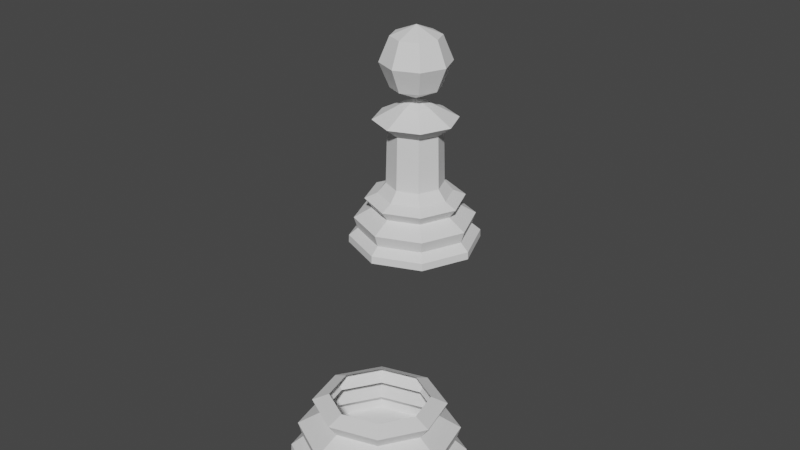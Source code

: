 # Source: PieceBase.blend  (saved by Blender 2.82.7; exported with 4.5.12 LTS)
import bpy
from mathutils import Matrix  # noqa: F401  (used for matrix-valued properties, if any)

bpy.ops.wm.read_factory_settings(use_empty=True)
scene = bpy.context.scene
scene.name = 'Scene'

# ---- collections
col_piece_base = bpy.data.collections.new('Piece_Base'); scene.collection.children.link(col_piece_base)
col_piece_pawn = bpy.data.collections.new('Piece_Pawn'); scene.collection.children.link(col_piece_pawn)

# ---- world
world_world = bpy.data.worlds.new('World'); scene.world = world_world
world_world.use_nodes = True; world_world.node_tree.nodes.clear()
_N = world_world.node_tree.nodes; _L = world_world.node_tree.links
n0 = _N.new('ShaderNodeOutputWorld'); n0.name = 'World Output'; n0.location = (300, 300)
n1 = _N.new('ShaderNodeBackground'); n1.name = 'Background'; n1.location = (10, 300)
n1.inputs[0].default_value = (0.05088, 0.05088, 0.05088, 1.0)
_L.new(n1.outputs[0], n0.inputs[0])
n0.is_active_output = True
world_world.color = (0.05088, 0.05088, 0.05088)
world_world.use_sun_shadow = False
world_world.sun_shadow_jitter_overblur = 0.0

# ---- meshes
me_base = bpy.data.meshes.new('Base')
me_base.from_pydata([(-2.384e-07, 1.068, -0.4321), (0.7555, 0.7555, -0.4321), (1.068, -2.384e-07, -0.4321), (0.7555, -0.7555, -0.4321), (-2.384e-07, -1.068, -0.4321), (-0.7555, -0.7555, -0.4321), (-1.068, -1.788e-07, -0.4321), (-0.7555, 0.7555, -0.4321), (-2.384e-07, 0.9217, -0.1882), (0.6517, 0.6517, -0.1882), (0.9217, -2.384e-07, -0.1882), (0.6517, -0.6517, -0.1882), (-2.384e-07, -0.9217, -0.1882), (-0.6517, -0.6517, -0.1882), (-0.9217, -1.788e-07, -0.1882), (-0.6517, 0.6517, -0.1882), (0.7526, 0.7526, -0.3101), (1.064, -2.384e-07, -0.3101), (0.7526, -0.7526, -0.3101), (-2.384e-07, -1.064, -0.3101), (-0.7526, -0.7526, -0.3101), (-1.064, -1.788e-07, -0.3101), (-0.7526, 0.7526, -0.3101), (-2.384e-07, 1.064, -0.3101), (-2.384e-07, 0.9809, 0.001993), (0.6936, 0.6936, 0.001993), (0.9809, -2.384e-07, 0.001993), (0.6936, -0.6936, 0.001993), (-2.384e-07, -0.9809, 0.001993), (-0.6936, -0.6936, 0.001993), (-0.9809, -1.788e-07, 0.001993), (-0.6936, 0.6936, 0.001993), (-2.384e-07, 0.6864, 0.1731), (0.4854, 0.4854, 0.1731), (0.6864, -2.384e-07, 0.1731), (0.4854, -0.4854, 0.1731), (-2.384e-07, -0.6864, 0.1731), (-0.4854, -0.4854, 0.1731), (-0.6864, -1.788e-07, 0.1731), (-0.4854, 0.4854, 0.1731), (-2.384e-07, 0.8076, 0.3349), (0.571, 0.571, 0.3349), (0.8076, -2.384e-07, 0.3349), (0.571, -0.571, 0.3349), (-2.384e-07, -0.8076, 0.3349), (-0.571, -0.571, 0.3349), (-0.8076, -1.788e-07, 0.3349), (-0.571, 0.571, 0.3349), (-2.384e-07, 0.6059, 0.4204), (0.4284, 0.4284, 0.4204), (0.6059, -1.788e-07, 0.4204), (0.4284, -0.4284, 0.4204), (-2.384e-07, -0.6059, 0.4204), (-0.4284, -0.4284, 0.4204), (-0.6059, -1.788e-07, 0.4204), (-0.4284, 0.4284, 0.4204)], [], [(0, 1, 2, 3, 4, 5, 6, 7), (22, 15, 8, 23), (21, 14, 15, 22), (20, 13, 14, 21), (19, 12, 13, 20), (18, 11, 12, 19), (17, 10, 11, 18), (16, 9, 10, 17), (23, 8, 9, 16), (0, 23, 16, 1), (1, 16, 17, 2), (2, 17, 18, 3), (3, 18, 19, 4), (4, 19, 20, 5), (5, 20, 21, 6), (6, 21, 22, 7), (7, 22, 23, 0), (15, 31, 24, 8), (14, 30, 31, 15), (13, 29, 30, 14), (12, 28, 29, 13), (11, 27, 28, 12), (10, 26, 27, 11), (9, 25, 26, 10), (8, 24, 25, 9), (31, 39, 32, 24), (30, 38, 39, 31), (29, 37, 38, 30), (28, 36, 37, 29), (27, 35, 36, 28), (26, 34, 35, 27), (25, 33, 34, 26), (24, 32, 33, 25), (39, 47, 40, 32), (38, 46, 47, 39), (37, 45, 46, 38), (36, 44, 45, 37), (35, 43, 44, 36), (34, 42, 43, 35), (33, 41, 42, 34), (32, 40, 41, 33), (47, 55, 48, 40), (46, 54, 55, 47), (45, 53, 54, 46), (44, 52, 53, 45), (43, 51, 52, 44), (42, 50, 51, 43), (41, 49, 50, 42), (40, 48, 49, 41)])
_uv = me_base.uv_layers.new(name='UVMap')
_uv.uv.foreach_set('vector', [0.75, 0.49, 0.9197, 0.4197, 0.99, 0.25, 0.9197, 0.08029, 0.75, 0.01, 0.5803, 0.08029, 0.51, 0.25, 0.5803, 0.4197, 0.125, 0.5596, 0.125, 0.6192, 0.0, 0.6192, 0.0, 0.5596, 0.25, 0.5596, 0.25, 0.6192, 0.125, 0.6192, 0.125, 0.5596, 0.375, 0.5596, 0.375, 0.6192, 0.25, 0.6192, 0.25, 0.5596, 0.5, 0.5596, 0.5, 0.6192, 0.375, 0.6192, 0.375, 0.5596, 0.625, 0.5596, 0.625, 0.6192, 0.5, 0.6192, 0.5, 0.5596, 0.75, 0.5596, 0.75, 0.6192, 0.625, 0.6192, 0.625, 0.5596, 0.875, 0.5596, 0.875, 0.6192, 0.75, 0.6192, 0.75, 0.5596, 1.0, 0.5596, 1.0, 0.6192, 0.875, 0.6192, 0.875, 0.5596, 1.0, 0.5, 1.0, 0.5596, 0.875, 0.5596, 0.875, 0.5, 0.875, 0.5, 0.875, 0.5596, 0.75, 0.5596, 0.75, 0.5, 0.75, 0.5, 0.75, 0.5596, 0.625, 0.5596, 0.625, 0.5, 0.625, 0.5, 0.625, 0.5596, 0.5, 0.5596, 0.5, 0.5, 0.5, 0.5, 0.5, 0.5596, 0.375, 0.5596, 0.375, 0.5, 0.375, 0.5, 0.375, 0.5596, 0.25, 0.5596, 0.25, 0.5, 0.25, 0.5, 0.25, 0.5596, 0.125, 0.5596, 0.125, 0.5, 0.125, 0.5, 0.125, 0.5596, 0.0, 0.5596, 0.0, 0.5, 0.125, 0.6192, 0.125, 0.712, 0.0, 0.712, 0.0, 0.6192, 0.25, 0.6192, 0.25, 0.712, 0.125, 0.712, 0.125, 0.6192, 0.375, 0.6192, 0.375, 0.712, 0.25, 0.712, 0.25, 0.6192, 0.5, 0.6192, 0.5, 0.712, 0.375, 0.712, 0.375, 0.6192, 0.625, 0.6192, 0.625, 0.712, 0.5, 0.712, 0.5, 0.6192, 0.75, 0.6192, 0.75, 0.712, 0.625, 0.712, 0.625, 0.6192, 0.875, 0.6192, 0.875, 0.712, 0.75, 0.712, 0.75, 0.6192, 1.0, 0.6192, 1.0, 0.712, 0.875, 0.712, 0.875, 0.6192, 0.125, 0.712, 0.125, 0.7956, 0.0, 0.7956, 0.0, 0.712, 0.25, 0.712, 0.25, 0.7956, 0.125, 0.7956, 0.125, 0.712, 0.375, 0.712, 0.375, 0.7956, 0.25, 0.7956, 0.25, 0.712, 0.5, 0.712, 0.5, 0.7956, 0.375, 0.7956, 0.375, 0.712, 0.625, 0.712, 0.625, 0.7956, 0.5, 0.7956, 0.5, 0.712, 0.75, 0.712, 0.75, 0.7956, 0.625, 0.7956, 0.625, 0.712, 0.875, 0.712, 0.875, 0.7956, 0.75, 0.7956, 0.75, 0.712, 1.0, 0.712, 1.0, 0.7956, 0.875, 0.7956, 0.875, 0.712, 0.125, 0.7956, 0.125, 0.8978, 0.0, 0.8978, 0.0, 0.7956, 0.25, 0.7956, 0.25, 0.8978, 0.125, 0.8978, 0.125, 0.7956, 0.375, 0.7956, 0.375, 0.8978, 0.25, 0.8978, 0.25, 0.7956, 0.5, 0.7956, 0.5, 0.8978, 0.375, 0.8978, 0.375, 0.7956, 0.625, 0.7956, 0.625, 0.8978, 0.5, 0.8978, 0.5, 0.7956, 0.75, 0.7956, 0.75, 0.8978, 0.625, 0.8978, 0.625, 0.7956, 0.875, 0.7956, 0.875, 0.8978, 0.75, 0.8978, 0.75, 0.7956, 1.0, 0.7956, 1.0, 0.8978, 0.875, 0.8978, 0.875, 0.7956, 0.125, 0.8978, 0.125, 0.9319, 0.0, 0.9319, 0.0, 0.8978, 0.25, 0.8978, 0.25, 0.9319, 0.125, 0.9319, 0.125, 0.8978, 0.375, 0.8978, 0.375, 0.9319, 0.25, 0.9319, 0.25, 0.8978, 0.5, 0.8978, 0.5, 0.9319, 0.375, 0.9319, 0.375, 0.8978, 0.625, 0.8978, 0.625, 0.9319, 0.5, 0.9319, 0.5, 0.8978, 0.75, 0.8978, 0.75, 0.9319, 0.625, 0.9319, 0.625, 0.8978, 0.875, 0.8978, 0.875, 0.9319, 0.75, 0.9319, 0.75, 0.8978, 1.0, 0.8978, 1.0, 0.9319, 0.875, 0.9319, 0.875, 0.8978])
me_base.use_remesh_fix_poles = True
me_base.use_remesh_preserve_attributes = False
me_base.use_mirror_vertex_groups = False
me_base.update()
me_cylinder_006 = bpy.data.meshes.new('Cylinder.006')
me_cylinder_006.from_pydata([(2.558e-09, 1.068, -0.05), (-1.995e-08, 0.4661, 0.9736), (0.7555, 0.7555, -0.05), (0.3296, 0.3296, 0.9736), (1.068, -4.607e-08, -0.05), (0.4661, -2.236e-08, 0.9736), (0.7555, -0.7555, -0.05), (0.3296, -0.3296, 0.9736), (-9.085e-08, -1.068, -0.05), (-6.07e-08, -0.4661, 0.9736), (-0.7555, -0.7555, -0.05), (-0.3296, -0.3296, 0.9736), (-1.068, 1.338e-08, -0.05), (-0.4661, 3.569e-09, 0.9736), (-0.7555, 0.7555, -0.05), (-0.3296, 0.3296, 0.9736), (-5.346e-09, 0.9217, 0.194), (0.6517, 0.6517, 0.194), (0.9217, -4.463e-08, 0.194), (0.6517, -0.6517, 0.194), (-8.592e-08, -0.9217, 0.194), (-0.6517, -0.6517, 0.194), (-0.9217, 6.646e-09, 0.194), (-0.6517, 0.6517, 0.194), (0.7526, 0.7526, 0.07198), (1.064, -4.701e-08, 0.07198), (0.7526, -0.7526, 0.07198), (-9.422e-08, -1.064, 0.07198), (-0.7526, -0.7526, 0.07198), (-1.064, 1.221e-08, 0.07198), (-0.7526, 0.7526, 0.07198), (-1.168e-09, 1.064, 0.07198), (-3.417e-09, 0.9809, 0.3841), (0.6936, 0.6936, 0.3841), (0.9809, -4.591e-08, 0.3841), (0.6936, -0.6936, 0.3841), (-8.917e-08, -0.9809, 0.3841), (-0.6936, -0.6936, 0.3841), (-0.9809, 8.669e-09, 0.3841), (-0.6936, 0.6936, 0.3841), (-3.582e-09, 0.6864, 0.5553), (0.4854, 0.4854, 0.5553), (0.6864, -3.433e-08, 0.5553), (0.4854, -0.4854, 0.5553), (-6.359e-08, -0.6864, 0.5553), (-0.4854, -0.4854, 0.5553), (-0.6864, 3.858e-09, 0.5553), (-0.4854, 0.4854, 0.5553), (-1.545e-09, 0.8076, 0.717), (0.571, 0.571, 0.717), (0.8076, -3.867e-08, 0.717), (0.571, -0.571, 0.717), (-7.214e-08, -0.8076, 0.717), (-0.571, -0.571, 0.717), (-0.8076, 6.256e-09, 0.717), (-0.571, 0.571, 0.717), (-1.211e-08, 0.6059, 0.8026), (0.4284, 0.4284, 0.8026), (0.6059, -2.691e-08, 0.8026), (0.4284, -0.4284, 0.8026), (-6.508e-08, -0.6059, 0.8026), (-0.4284, -0.4284, 0.8026), (-0.6059, 6.798e-09, 0.8026), (-0.4284, 0.4284, 0.8026), (0.1856, 0.1856, 2.266), (-1.376e-07, 0.2624, 2.266), (0.2624, -1.666e-08, 2.266), (0.1856, -0.1856, 2.266), (-1.606e-07, -0.2624, 2.266), (-0.1856, -0.1856, 2.266), (-0.2624, -2.059e-09, 2.266), (-0.1856, 0.1856, 2.266), (0.4798, -0.4798, 2.043), (-1.526e-07, -0.6785, 2.043), (-0.6785, -2.481e-09, 2.043), (-0.4798, 0.4798, 2.043), (0.4798, 0.4798, 2.043), (0.6785, -4.023e-08, 2.043), (-0.4798, -0.4798, 2.043), (-9.327e-08, 0.6785, 2.043), (-1.31e-07, -0.4432, 1.857), (-0.3134, 0.3134, 1.857), (0.4432, -3.429e-08, 1.857), (-0.3134, -0.3134, 1.857), (-9.225e-08, 0.4432, 1.857), (0.3134, -0.3134, 1.857), (-0.4432, -9.632e-09, 1.857), (0.3134, 0.3134, 1.857), (-0.001203, 0.00186, 2.365), (0.2818, 0.288, 3.357), (0.3996, 0.4057, 2.955), (0.2818, 0.288, 2.553), (0.3996, 0.00372, 3.357), (0.5661, 0.00372, 2.955), (0.3996, 0.00372, 2.553), (0.2818, -0.2805, 3.357), (0.3996, -0.3983, 2.955), (0.2818, -0.2805, 2.553), (-0.002405, -0.3983, 3.357), (-0.002405, -0.5648, 2.955), (-0.002405, -0.3983, 2.553), (-0.002405, 0.00372, 3.523), (-0.2867, -0.2805, 3.357), (-0.4044, -0.3983, 2.955), (-0.2867, -0.2805, 2.553), (-0.4044, 0.00372, 3.357), (-0.5709, 0.00372, 2.955), (-0.4044, 0.00372, 2.553), (-0.2867, 0.288, 3.357), (-0.4044, 0.4057, 2.955), (-0.2867, 0.288, 2.553), (-0.002405, 0.4057, 3.357), (-0.002405, 0.5722, 2.955), (-0.002405, 0.4057, 2.553)], [], [(56, 1, 3, 57), (57, 3, 5, 58), (58, 5, 7, 59), (59, 7, 9, 60), (60, 9, 11, 61), (61, 11, 13, 62), (73, 72, 67, 68), (62, 13, 15, 63), (63, 15, 1, 56), (0, 2, 4, 6, 8, 10, 12, 14), (30, 23, 16, 31), (29, 22, 23, 30), (28, 21, 22, 29), (27, 20, 21, 28), (26, 19, 20, 27), (25, 18, 19, 26), (24, 17, 18, 25), (31, 16, 17, 24), (0, 31, 24, 2), (2, 24, 25, 4), (4, 25, 26, 6), (6, 26, 27, 8), (8, 27, 28, 10), (10, 28, 29, 12), (12, 29, 30, 14), (14, 30, 31, 0), (23, 39, 32, 16), (22, 38, 39, 23), (21, 37, 38, 22), (20, 36, 37, 21), (19, 35, 36, 20), (18, 34, 35, 19), (17, 33, 34, 18), (16, 32, 33, 17), (39, 47, 40, 32), (38, 46, 47, 39), (37, 45, 46, 38), (36, 44, 45, 37), (35, 43, 44, 36), (34, 42, 43, 35), (33, 41, 42, 34), (32, 40, 41, 33), (47, 55, 48, 40), (46, 54, 55, 47), (45, 53, 54, 46), (44, 52, 53, 45), (43, 51, 52, 44), (42, 50, 51, 43), (41, 49, 50, 42), (40, 48, 49, 41), (55, 63, 56, 48), (54, 62, 63, 55), (53, 61, 62, 54), (52, 60, 61, 53), (51, 59, 60, 52), (50, 58, 59, 51), (49, 57, 58, 50), (48, 56, 57, 49), (64, 65, 88), (75, 74, 70, 71), (77, 76, 64, 66), (78, 73, 68, 69), (79, 75, 71, 65), (76, 79, 65, 64), (72, 77, 66, 67), (74, 78, 69, 70), (86, 83, 78, 74), (85, 82, 77, 72), (87, 84, 79, 76), (84, 81, 75, 79), (83, 80, 73, 78), (82, 87, 76, 77), (81, 86, 74, 75), (80, 85, 72, 73), (9, 7, 85, 80), (15, 13, 86, 81), (5, 3, 87, 82), (11, 9, 80, 83), (1, 15, 81, 84), (3, 1, 84, 87), (7, 5, 82, 85), (13, 11, 83, 86), (65, 71, 88), (70, 69, 88), (68, 67, 88), (66, 64, 88), (71, 70, 88), (69, 68, 88), (67, 66, 88), (111, 101, 89), (88, 113, 91), (112, 111, 89, 90), (113, 112, 90, 91), (88, 91, 94), (90, 89, 92, 93), (91, 90, 93, 94), (89, 101, 92), (88, 94, 97), (93, 92, 95, 96), (94, 93, 96, 97), (92, 101, 95), (95, 101, 98), (88, 97, 100), (96, 95, 98, 99), (97, 96, 99, 100), (100, 99, 103, 104), (98, 101, 102), (88, 100, 104), (99, 98, 102, 103), (104, 103, 106, 107), (102, 101, 105), (88, 104, 107), (103, 102, 105, 106), (107, 106, 109, 110), (105, 101, 108), (88, 107, 110), (106, 105, 108, 109), (110, 109, 112, 113), (108, 101, 111), (88, 110, 113), (109, 108, 111, 112)])
_uv = me_cylinder_006.uv_layers.new(name='UVMap')
_uv.uv.foreach_set('vector', [1.0, 0.9319, 1.0, 1.0, 0.875, 1.0, 0.875, 0.9319, 0.875, 0.9319, 0.875, 1.0, 0.75, 1.0, 0.75, 0.9319, 0.75, 0.9319, 0.75, 1.0, 0.625, 1.0, 0.625, 0.9319, 0.625, 0.9319, 0.625, 1.0, 0.5, 1.0, 0.5, 0.9319, 0.5, 0.9319, 0.5, 1.0, 0.375, 1.0, 0.375, 0.9319, 0.375, 0.9319, 0.375, 1.0, 0.25, 1.0, 0.25, 0.9319, 0.5, 1.0, 0.625, 1.0, 0.625, 1.0, 0.5, 1.0, 0.25, 0.9319, 0.25, 1.0, 0.125, 1.0, 0.125, 0.9319, 0.125, 0.9319, 0.125, 1.0, 0.0, 1.0, 0.0, 0.9319, 0.75, 0.49, 0.9197, 0.4197, 0.99, 0.25, 0.9197, 0.08029, 0.75, 0.01, 0.5803, 0.08029, 0.51, 0.25, 0.5803, 0.4197, 0.125, 0.5596, 0.125, 0.6192, 0.0, 0.6192, 0.0, 0.5596, 0.25, 0.5596, 0.25, 0.6192, 0.125, 0.6192, 0.125, 0.5596, 0.375, 0.5596, 0.375, 0.6192, 0.25, 0.6192, 0.25, 0.5596, 0.5, 0.5596, 0.5, 0.6192, 0.375, 0.6192, 0.375, 0.5596, 0.625, 0.5596, 0.625, 0.6192, 0.5, 0.6192, 0.5, 0.5596, 0.75, 0.5596, 0.75, 0.6192, 0.625, 0.6192, 0.625, 0.5596, 0.875, 0.5596, 0.875, 0.6192, 0.75, 0.6192, 0.75, 0.5596, 1.0, 0.5596, 1.0, 0.6192, 0.875, 0.6192, 0.875, 0.5596, 1.0, 0.5, 1.0, 0.5596, 0.875, 0.5596, 0.875, 0.5, 0.875, 0.5, 0.875, 0.5596, 0.75, 0.5596, 0.75, 0.5, 0.75, 0.5, 0.75, 0.5596, 0.625, 0.5596, 0.625, 0.5, 0.625, 0.5, 0.625, 0.5596, 0.5, 0.5596, 0.5, 0.5, 0.5, 0.5, 0.5, 0.5596, 0.375, 0.5596, 0.375, 0.5, 0.375, 0.5, 0.375, 0.5596, 0.25, 0.5596, 0.25, 0.5, 0.25, 0.5, 0.25, 0.5596, 0.125, 0.5596, 0.125, 0.5, 0.125, 0.5, 0.125, 0.5596, 0.0, 0.5596, 0.0, 0.5, 0.125, 0.6192, 0.125, 0.712, 0.0, 0.712, 0.0, 0.6192, 0.25, 0.6192, 0.25, 0.712, 0.125, 0.712, 0.125, 0.6192, 0.375, 0.6192, 0.375, 0.712, 0.25, 0.712, 0.25, 0.6192, 0.5, 0.6192, 0.5, 0.712, 0.375, 0.712, 0.375, 0.6192, 0.625, 0.6192, 0.625, 0.712, 0.5, 0.712, 0.5, 0.6192, 0.75, 0.6192, 0.75, 0.712, 0.625, 0.712, 0.625, 0.6192, 0.875, 0.6192, 0.875, 0.712, 0.75, 0.712, 0.75, 0.6192, 1.0, 0.6192, 1.0, 0.712, 0.875, 0.712, 0.875, 0.6192, 0.125, 0.712, 0.125, 0.7956, 0.0, 0.7956, 0.0, 0.712, 0.25, 0.712, 0.25, 0.7956, 0.125, 0.7956, 0.125, 0.712, 0.375, 0.712, 0.375, 0.7956, 0.25, 0.7956, 0.25, 0.712, 0.5, 0.712, 0.5, 0.7956, 0.375, 0.7956, 0.375, 0.712, 0.625, 0.712, 0.625, 0.7956, 0.5, 0.7956, 0.5, 0.712, 0.75, 0.712, 0.75, 0.7956, 0.625, 0.7956, 0.625, 0.712, 0.875, 0.712, 0.875, 0.7956, 0.75, 0.7956, 0.75, 0.712, 1.0, 0.712, 1.0, 0.7956, 0.875, 0.7956, 0.875, 0.712, 0.125, 0.7956, 0.125, 0.8978, 0.0, 0.8978, 0.0, 0.7956, 0.25, 0.7956, 0.25, 0.8978, 0.125, 0.8978, 0.125, 0.7956, 0.375, 0.7956, 0.375, 0.8978, 0.25, 0.8978, 0.25, 0.7956, 0.5, 0.7956, 0.5, 0.8978, 0.375, 0.8978, 0.375, 0.7956, 0.625, 0.7956, 0.625, 0.8978, 0.5, 0.8978, 0.5, 0.7956, 0.75, 0.7956, 0.75, 0.8978, 0.625, 0.8978, 0.625, 0.7956, 0.875, 0.7956, 0.875, 0.8978, 0.75, 0.8978, 0.75, 0.7956, 1.0, 0.7956, 1.0, 0.8978, 0.875, 0.8978, 0.875, 0.7956, 0.125, 0.8978, 0.125, 0.9319, 0.0, 0.9319, 0.0, 0.8978, 0.25, 0.8978, 0.25, 0.9319, 0.125, 0.9319, 0.125, 0.8978, 0.375, 0.8978, 0.375, 0.9319, 0.25, 0.9319, 0.25, 0.8978, 0.5, 0.8978, 0.5, 0.9319, 0.375, 0.9319, 0.375, 0.8978, 0.625, 0.8978, 0.625, 0.9319, 0.5, 0.9319, 0.5, 0.8978, 0.75, 0.8978, 0.75, 0.9319, 0.625, 0.9319, 0.625, 0.8978, 0.875, 0.8978, 0.875, 0.9319, 0.75, 0.9319, 0.75, 0.8978, 1.0, 0.8978, 1.0, 0.9319, 0.875, 0.9319, 0.875, 0.8978, 0.875, 1.0, 1.0, 1.0, 0.875, 1.0, 0.125, 1.0, 0.25, 1.0, 0.25, 1.0, 0.125, 1.0, 0.75, 1.0, 0.875, 1.0, 0.875, 1.0, 0.75, 1.0, 0.375, 1.0, 0.5, 1.0, 0.5, 1.0, 0.375, 1.0, 0.0, 1.0, 0.125, 1.0, 0.125, 1.0, 0.0, 1.0, 0.875, 1.0, 1.0, 1.0, 1.0, 1.0, 0.875, 1.0, 0.625, 1.0, 0.75, 1.0, 0.75, 1.0, 0.625, 1.0, 0.25, 1.0, 0.375, 1.0, 0.375, 1.0, 0.25, 1.0, 0.25, 1.0, 0.375, 1.0, 0.375, 1.0, 0.25, 1.0, 0.625, 1.0, 0.75, 1.0, 0.75, 1.0, 0.625, 1.0, 0.875, 1.0, 1.0, 1.0, 1.0, 1.0, 0.875, 1.0, 0.0, 1.0, 0.125, 1.0, 0.125, 1.0, 0.0, 1.0, 0.375, 1.0, 0.5, 1.0, 0.5, 1.0, 0.375, 1.0, 0.75, 1.0, 0.875, 1.0, 0.875, 1.0, 0.75, 1.0, 0.125, 1.0, 0.25, 1.0, 0.25, 1.0, 0.125, 1.0, 0.5, 1.0, 0.625, 1.0, 0.625, 1.0, 0.5, 1.0, 0.5, 1.0, 0.625, 1.0, 0.625, 1.0, 0.5, 1.0, 0.125, 1.0, 0.25, 1.0, 0.25, 1.0, 0.125, 1.0, 0.75, 1.0, 0.875, 1.0, 0.875, 1.0, 0.75, 1.0, 0.375, 1.0, 0.5, 1.0, 0.5, 1.0, 0.375, 1.0, 0.0, 1.0, 0.125, 1.0, 0.125, 1.0, 0.0, 1.0, 0.875, 1.0, 1.0, 1.0, 1.0, 1.0, 0.875, 1.0, 0.625, 1.0, 0.75, 1.0, 0.75, 1.0, 0.625, 1.0, 0.25, 1.0, 0.375, 1.0, 0.375, 1.0, 0.25, 1.0, 0.0, 1.0, 0.125, 1.0, 0.0, 1.0, 0.25, 1.0, 0.375, 1.0, 0.25, 1.0, 0.5, 1.0, 0.625, 1.0, 0.5, 1.0, 0.75, 1.0, 0.875, 1.0, 0.75, 1.0, 0.125, 1.0, 0.25, 1.0, 0.125, 1.0, 0.375, 1.0, 0.5, 1.0, 0.375, 1.0, 0.625, 1.0, 0.75, 1.0, 0.625, 1.0, 0.75, 0.75, 0.6875, 1.0, 0.625, 0.75, 0.6875, 0.0, 0.75, 0.25, 0.625, 0.25, 0.75, 0.5, 0.75, 0.75, 0.625, 0.75, 0.625, 0.5, 0.75, 0.25, 0.75, 0.5, 0.625, 0.5, 0.625, 0.25, 0.5625, 0.0, 0.625, 0.25, 0.5, 0.25, 0.625, 0.5, 0.625, 0.75, 0.5, 0.75, 0.5, 0.5, 0.625, 0.25, 0.625, 0.5, 0.5, 0.5, 0.5, 0.25, 0.625, 0.75, 0.5625, 1.0, 0.5, 0.75, 0.4375, 0.0, 0.5, 0.25, 0.375, 0.25, 0.5, 0.5, 0.5, 0.75, 0.375, 0.75, 0.375, 0.5, 0.5, 0.25, 0.5, 0.5, 0.375, 0.5, 0.375, 0.25, 0.5, 0.75, 0.4375, 1.0, 0.375, 0.75, 0.375, 0.75, 0.3125, 1.0, 0.25, 0.75, 0.3125, 0.0, 0.375, 0.25, 0.25, 0.25, 0.375, 0.5, 0.375, 0.75, 0.25, 0.75, 0.25, 0.5, 0.375, 0.25, 0.375, 0.5, 0.25, 0.5, 0.25, 0.25, 0.25, 0.25, 0.25, 0.5, 0.125, 0.5, 0.125, 0.25, 0.25, 0.75, 0.1875, 1.0, 0.125, 0.75, 0.1875, 0.0, 0.25, 0.25, 0.125, 0.25, 0.25, 0.5, 0.25, 0.75, 0.125, 0.75, 0.125, 0.5, 0.125, 0.25, 0.125, 0.5, 0.0, 0.5, 0.0, 0.25, 0.125, 0.75, 0.0625, 1.0, 0.0, 0.75, 0.0625, 0.0, 0.125, 0.25, 0.0, 0.25, 0.125, 0.5, 0.125, 0.75, 0.0, 0.75, 0.0, 0.5, 1.0, 0.25, 1.0, 0.5, 0.875, 0.5, 0.875, 0.25, 1.0, 0.75, 0.9375, 1.0, 0.875, 0.75, 0.9375, 0.0, 1.0, 0.25, 0.875, 0.25, 1.0, 0.5, 1.0, 0.75, 0.875, 0.75, 0.875, 0.5, 0.875, 0.25, 0.875, 0.5, 0.75, 0.5, 0.75, 0.25, 0.875, 0.75, 0.8125, 1.0, 0.75, 0.75, 0.8125, 0.0, 0.875, 0.25, 0.75, 0.25, 0.875, 0.5, 0.875, 0.75, 0.75, 0.75, 0.75, 0.5])
me_cylinder_006.use_remesh_fix_poles = True
me_cylinder_006.use_remesh_preserve_attributes = False
me_cylinder_006.use_mirror_vertex_groups = False
me_cylinder_006.update()

# ---- objects
ob_piece_base = bpy.data.objects.new('Piece_Base', me_base)
ob_pawn = bpy.data.objects.new('Pawn', me_cylinder_006)
ob_empty = bpy.data.objects.new('Empty', None)

# ---- transforms, parenting, visibility, modifiers, constraints
ob_piece_base.location = (5.503, -1.253, 0.3305)
ob_piece_base.rotation_euler = (-0.06016, -0.02872, -0.1067)
ob_piece_base.scale = (1.196, 1.196, 1.196)
ob_piece_base.lineart.crease_threshold = 0.0
ob_pawn.location = (2.053, 3.801, 0.2073)
ob_pawn.scale = (1.196, 1.196, 1.196)
ob_pawn.lineart.crease_threshold = 0.0
ob_empty.location = (0.0, 0.0, 2.0)
ob_empty.rotation_euler = (1.571, 0.0, 4.712)
ob_empty.empty_display_type = 'IMAGE'
ob_empty.empty_display_size = 5.0
ob_empty.empty_image_depth = 'BACK'
ob_empty.empty_image_side = 'FRONT'
ob_empty.show_in_front = True
ob_empty.lineart.crease_threshold = 0.0

# ---- collection membership
col_piece_base.objects.link(ob_piece_base)
col_piece_pawn.objects.link(ob_pawn)
col_piece_pawn.objects.link(ob_empty)

# ---- scene / render settings (as saved in the file)
scene.frame_start = 1; scene.frame_end = 250; scene.frame_set(1)
scene.render.engine = 'BLENDER_EEVEE_NEXT'
scene.cycles.use_denoising = False
scene.cycles.samples = 128
scene.cycles.sampling_pattern = 'TABULATED_SOBOL'
scene.cycles.use_adaptive_sampling = False
scene.cycles.use_light_tree = False
scene.view_settings.view_transform = 'Filmic'
bpy.context.view_layer.update()

# ---- added for rendering (the .blend has no active camera and no usable light): camera, sun
cam_auto = bpy.data.cameras.new('AutoCamera')
cam_auto.lens = 50.0
cam_auto.sensor_width = 36.0
cam_auto.clip_end = 1000.0
ob_auto_camera = bpy.data.objects.new('AutoCamera', cam_auto)
scene.collection.objects.link(ob_auto_camera)
ob_auto_camera.location = (14.0024, -10.9895, 10.1843)
ob_auto_camera.rotation_euler = (1.09748, -7.21219e-08, 0.694738)
scene.camera = ob_auto_camera
light_auto_sun = bpy.data.lights.new('AutoSun', 'SUN')
light_auto_sun.energy = 3.0
light_auto_sun.angle = 0.0523599
ob_auto_sun = bpy.data.objects.new('AutoSun', light_auto_sun)
scene.collection.objects.link(ob_auto_sun)
ob_auto_sun.rotation_euler = (0.872665, 0.174533, 0.523599)
bpy.context.view_layer.update()
